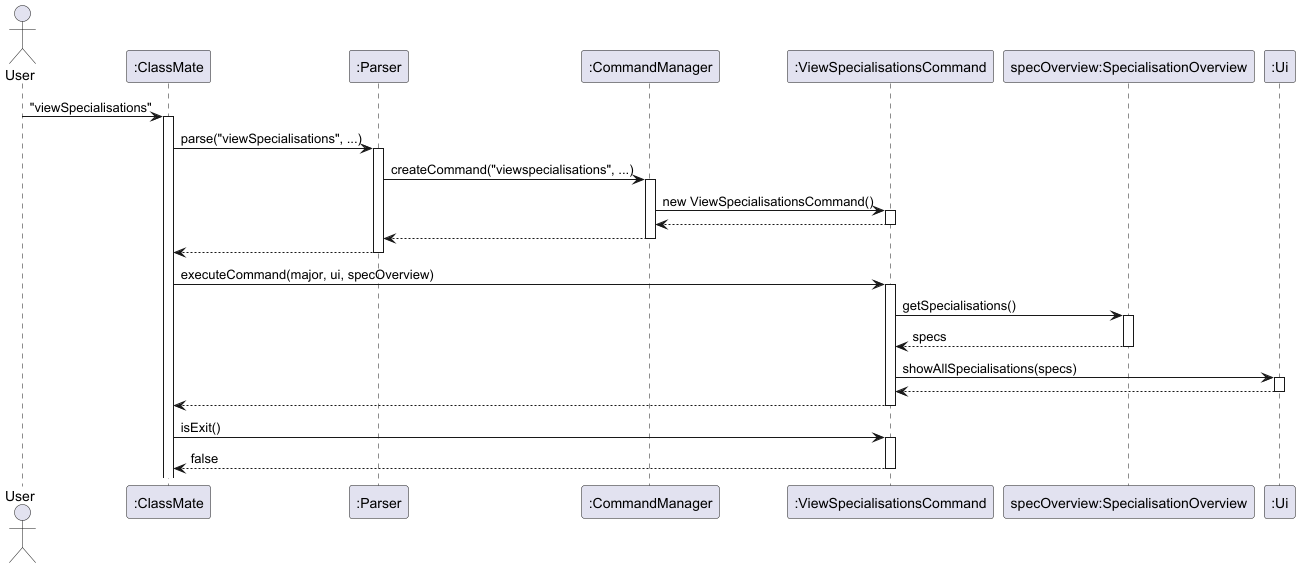

The diagram above was rendered by PlantUML. Its source (embedded in the PNG):
@startuml

actor User
participant ":ClassMate" as ClassMate
participant ":Parser" as Parser
participant ":CommandManager" as CommandManager
participant ":ViewSpecialisationsCommand" as command
participant "specOverview:SpecialisationOverview" as specOverview
participant ":Ui" as Ui


User -> ClassMate : "viewSpecialisations"
activate ClassMate

ClassMate -> Parser : parse("viewSpecialisations", ...)
activate Parser

Parser -> CommandManager : createCommand("viewspecialisations", ...)
activate CommandManager

CommandManager -> command : new ViewSpecialisationsCommand()
activate command
command --> CommandManager
deactivate command

CommandManager --> Parser
deactivate CommandManager

Parser --> ClassMate
deactivate Parser

ClassMate -> command : executeCommand(major, ui, specOverview)
activate command

command -> specOverview : getSpecialisations()
activate specOverview
specOverview --> command: specs
deactivate specOverview

command -> Ui:showAllSpecialisations(specs)
activate Ui
Ui --> command
deactivate Ui

command --> ClassMate
deactivate command

ClassMate -> command : isExit()
activate command
command --> ClassMate : false
deactivate command
@enduml